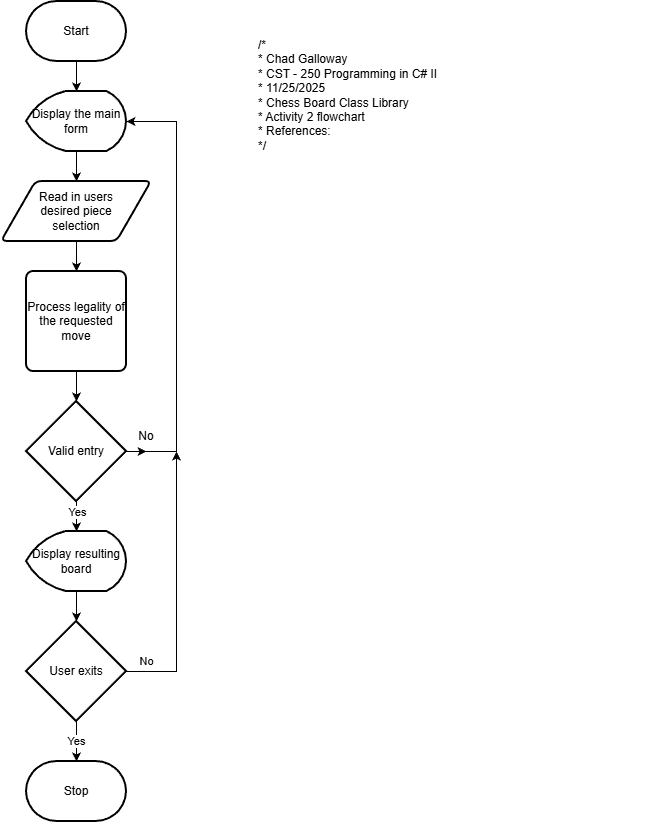

The diagram above was exported from draw.io. Its source (the exported page's mxGraphModel, read from the mxfile embedded in the PNG):
<mxGraphModel dx="1426" dy="743" grid="1" gridSize="10" guides="1" tooltips="1" connect="1" arrows="1" fold="1" page="1" pageScale="1" pageWidth="850" pageHeight="1100" math="0" shadow="0">
  <root>
    <mxCell id="0" />
    <mxCell id="1" parent="0" />
    <mxCell id="Ty4MtVZ6D-W1R_AtLPDX-26" value="" style="edgeStyle=orthogonalEdgeStyle;rounded=0;orthogonalLoop=1;jettySize=auto;html=1;" parent="1" source="Ty4MtVZ6D-W1R_AtLPDX-1" target="Ty4MtVZ6D-W1R_AtLPDX-3" edge="1">
      <mxGeometry relative="1" as="geometry" />
    </mxCell>
    <mxCell id="Ty4MtVZ6D-W1R_AtLPDX-1" value="Start" style="strokeWidth=2;html=1;shape=mxgraph.flowchart.terminator;whiteSpace=wrap;" parent="1" vertex="1">
      <mxGeometry x="30" y="30" width="100" height="60" as="geometry" />
    </mxCell>
    <mxCell id="Ty4MtVZ6D-W1R_AtLPDX-15" value="" style="edgeStyle=orthogonalEdgeStyle;rounded=0;orthogonalLoop=1;jettySize=auto;html=1;" parent="1" source="Ty4MtVZ6D-W1R_AtLPDX-2" target="Ty4MtVZ6D-W1R_AtLPDX-4" edge="1">
      <mxGeometry relative="1" as="geometry" />
    </mxCell>
    <mxCell id="Ty4MtVZ6D-W1R_AtLPDX-2" value="Read in users&lt;div&gt;desired piece&lt;/div&gt;&lt;div&gt;selection&lt;/div&gt;" style="shape=parallelogram;html=1;strokeWidth=2;perimeter=parallelogramPerimeter;whiteSpace=wrap;rounded=1;arcSize=12;size=0.23;" parent="1" vertex="1">
      <mxGeometry x="5" y="210" width="150" height="60" as="geometry" />
    </mxCell>
    <mxCell id="Ty4MtVZ6D-W1R_AtLPDX-14" value="" style="edgeStyle=orthogonalEdgeStyle;rounded=0;orthogonalLoop=1;jettySize=auto;html=1;" parent="1" source="Ty4MtVZ6D-W1R_AtLPDX-3" target="Ty4MtVZ6D-W1R_AtLPDX-2" edge="1">
      <mxGeometry relative="1" as="geometry" />
    </mxCell>
    <mxCell id="Ty4MtVZ6D-W1R_AtLPDX-3" value="Display the main form" style="strokeWidth=2;html=1;shape=mxgraph.flowchart.display;whiteSpace=wrap;" parent="1" vertex="1">
      <mxGeometry x="30" y="120" width="100" height="60" as="geometry" />
    </mxCell>
    <mxCell id="Ty4MtVZ6D-W1R_AtLPDX-16" value="" style="edgeStyle=orthogonalEdgeStyle;rounded=0;orthogonalLoop=1;jettySize=auto;html=1;" parent="1" source="Ty4MtVZ6D-W1R_AtLPDX-4" target="Ty4MtVZ6D-W1R_AtLPDX-5" edge="1">
      <mxGeometry relative="1" as="geometry" />
    </mxCell>
    <mxCell id="Ty4MtVZ6D-W1R_AtLPDX-4" value="Process legality of the requested move" style="rounded=1;whiteSpace=wrap;html=1;absoluteArcSize=1;arcSize=14;strokeWidth=2;" parent="1" vertex="1">
      <mxGeometry x="30" y="300" width="100" height="100" as="geometry" />
    </mxCell>
    <mxCell id="Ty4MtVZ6D-W1R_AtLPDX-13" style="edgeStyle=orthogonalEdgeStyle;rounded=0;orthogonalLoop=1;jettySize=auto;html=1;exitX=1;exitY=0.5;exitDx=0;exitDy=0;exitPerimeter=0;" parent="1" source="Ty4MtVZ6D-W1R_AtLPDX-5" edge="1">
      <mxGeometry relative="1" as="geometry">
        <mxPoint x="150" y="480" as="targetPoint" />
      </mxGeometry>
    </mxCell>
    <mxCell id="Ty4MtVZ6D-W1R_AtLPDX-17" value="" style="edgeStyle=orthogonalEdgeStyle;rounded=0;orthogonalLoop=1;jettySize=auto;html=1;" parent="1" source="Ty4MtVZ6D-W1R_AtLPDX-5" target="Ty4MtVZ6D-W1R_AtLPDX-7" edge="1">
      <mxGeometry relative="1" as="geometry">
        <Array as="points">
          <mxPoint x="80" y="540" />
          <mxPoint x="80" y="540" />
        </Array>
      </mxGeometry>
    </mxCell>
    <mxCell id="Ty4MtVZ6D-W1R_AtLPDX-25" value="Yes" style="edgeLabel;html=1;align=center;verticalAlign=middle;resizable=0;points=[];" parent="Ty4MtVZ6D-W1R_AtLPDX-17" vertex="1" connectable="0">
      <mxGeometry x="-0.3333" relative="1" as="geometry">
        <mxPoint as="offset" />
      </mxGeometry>
    </mxCell>
    <mxCell id="Ty4MtVZ6D-W1R_AtLPDX-5" value="Valid entry" style="strokeWidth=2;html=1;shape=mxgraph.flowchart.decision;whiteSpace=wrap;" parent="1" vertex="1">
      <mxGeometry x="30" y="430" width="100" height="100" as="geometry" />
    </mxCell>
    <mxCell id="Ty4MtVZ6D-W1R_AtLPDX-6" style="edgeStyle=orthogonalEdgeStyle;rounded=0;orthogonalLoop=1;jettySize=auto;html=1;exitX=1;exitY=0.5;exitDx=0;exitDy=0;exitPerimeter=0;entryX=1;entryY=0.5;entryDx=0;entryDy=0;entryPerimeter=0;" parent="1" source="Ty4MtVZ6D-W1R_AtLPDX-5" target="Ty4MtVZ6D-W1R_AtLPDX-3" edge="1">
      <mxGeometry relative="1" as="geometry">
        <Array as="points">
          <mxPoint x="180" y="480" />
          <mxPoint x="180" y="150" />
        </Array>
      </mxGeometry>
    </mxCell>
    <mxCell id="Ty4MtVZ6D-W1R_AtLPDX-18" value="" style="edgeStyle=orthogonalEdgeStyle;rounded=0;orthogonalLoop=1;jettySize=auto;html=1;" parent="1" source="Ty4MtVZ6D-W1R_AtLPDX-7" edge="1">
      <mxGeometry relative="1" as="geometry">
        <mxPoint x="80" y="650" as="targetPoint" />
      </mxGeometry>
    </mxCell>
    <mxCell id="Ty4MtVZ6D-W1R_AtLPDX-7" value="Display resulting board" style="strokeWidth=2;html=1;shape=mxgraph.flowchart.display;whiteSpace=wrap;" parent="1" vertex="1">
      <mxGeometry x="30" y="560" width="100" height="60" as="geometry" />
    </mxCell>
    <mxCell id="Ty4MtVZ6D-W1R_AtLPDX-10" value="Stop" style="strokeWidth=2;html=1;shape=mxgraph.flowchart.terminator;whiteSpace=wrap;" parent="1" vertex="1">
      <mxGeometry x="30" y="790" width="100" height="60" as="geometry" />
    </mxCell>
    <mxCell id="Ty4MtVZ6D-W1R_AtLPDX-12" value="No" style="edgeStyle=orthogonalEdgeStyle;rounded=0;orthogonalLoop=1;jettySize=auto;html=1;exitX=1;exitY=0.5;exitDx=0;exitDy=0;exitPerimeter=0;" parent="1" source="Ty4MtVZ6D-W1R_AtLPDX-11" edge="1">
      <mxGeometry x="-0.8519" y="10" relative="1" as="geometry">
        <mxPoint x="180" y="480" as="targetPoint" />
        <Array as="points">
          <mxPoint x="180" y="700" />
          <mxPoint x="180" y="480" />
        </Array>
        <mxPoint as="offset" />
      </mxGeometry>
    </mxCell>
    <mxCell id="Ty4MtVZ6D-W1R_AtLPDX-20" value="Yes" style="edgeStyle=orthogonalEdgeStyle;rounded=0;orthogonalLoop=1;jettySize=auto;html=1;" parent="1" source="Ty4MtVZ6D-W1R_AtLPDX-11" edge="1">
      <mxGeometry relative="1" as="geometry">
        <mxPoint x="80" y="790" as="targetPoint" />
      </mxGeometry>
    </mxCell>
    <mxCell id="Ty4MtVZ6D-W1R_AtLPDX-11" value="User exits" style="strokeWidth=2;html=1;shape=mxgraph.flowchart.decision;whiteSpace=wrap;" parent="1" vertex="1">
      <mxGeometry x="30" y="650" width="100" height="100" as="geometry" />
    </mxCell>
    <mxCell id="Ty4MtVZ6D-W1R_AtLPDX-24" value="No" style="text;html=1;whiteSpace=wrap;strokeColor=none;fillColor=none;align=center;verticalAlign=middle;rounded=0;" parent="1" vertex="1">
      <mxGeometry x="120" y="450" width="60" height="30" as="geometry" />
    </mxCell>
    <mxCell id="Ty4MtVZ6D-W1R_AtLPDX-27" value="/*&lt;br&gt; * Chad Galloway&lt;br&gt; * CST - 250 Programming in C# II&lt;br&gt; * 11/25/2025&lt;br&gt; * Chess Board Class Library&lt;br&gt; * Activity 2 flowchart&lt;br&gt; * References:&lt;br&gt; */" style="text;whiteSpace=wrap;html=1;" parent="1" vertex="1">
      <mxGeometry x="260" y="60" width="390" height="130" as="geometry" />
    </mxCell>
  </root>
</mxGraphModel>